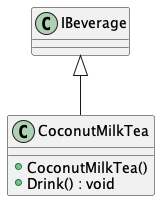

The diagram above was rendered by PlantUML. Its source (embedded in the PNG):
@startuml
class CoconutMilkTea {
    + CoconutMilkTea()
    + Drink() : void
}
IBeverage <|-- CoconutMilkTea
@enduml